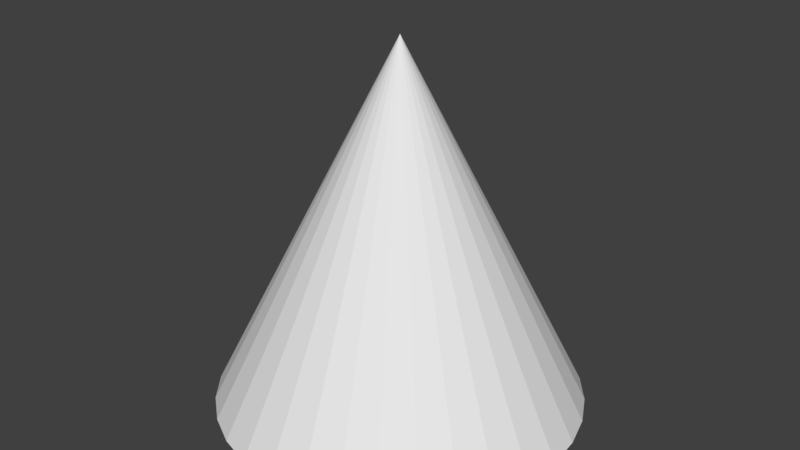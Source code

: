 # Source: cone.blend  (saved by Blender 2.78.0; exported with 4.5.12 LTS)
import bpy
from mathutils import Matrix  # noqa: F401  (used for matrix-valued properties, if any)

bpy.ops.wm.read_factory_settings(use_empty=True)
scene = bpy.context.scene
scene.name = 'Scene'

# ---- collections
col_collection_1 = bpy.data.collections.new('Collection 1'); scene.collection.children.link(col_collection_1)

# ---- world
world_world = bpy.data.worlds.new('World'); scene.world = world_world
world_world.color = (0.05088, 0.05088, 0.05088)
world_world.use_sun_shadow = False
world_world.sun_shadow_jitter_overblur = 0.0
world_world.cycles.sampling_method = 'MANUAL'

# ---- meshes
me_cone = bpy.data.meshes.new('Cone')
me_cone.from_pydata([(0.0, 1.0, -1.0), (0.1951, 0.9808, -1.0), (0.3827, 0.9239, -1.0), (0.5556, 0.8315, -1.0), (0.7071, 0.7071, -1.0), (0.8315, 0.5556, -1.0), (0.9239, 0.3827, -1.0), (0.9808, 0.1951, -1.0), (1.0, 7.55e-08, -1.0), (0.0, 0.0, 1.0), (0.9808, -0.1951, -1.0), (0.9239, -0.3827, -1.0), (0.8315, -0.5556, -1.0), (0.7071, -0.7071, -1.0), (0.5556, -0.8315, -1.0), (0.3827, -0.9239, -1.0), (0.1951, -0.9808, -1.0), (-3.258e-07, -1.0, -1.0), (-0.1951, -0.9808, -1.0), (-0.3827, -0.9239, -1.0), (-0.5556, -0.8315, -1.0), (-0.7071, -0.7071, -1.0), (-0.8315, -0.5556, -1.0), (-0.9239, -0.3827, -1.0), (-0.9808, -0.1951, -1.0), (-1.0, 9.656e-07, -1.0), (-0.9808, 0.1951, -1.0), (-0.9239, 0.3827, -1.0), (-0.8315, 0.5556, -1.0), (-0.7071, 0.7071, -1.0), (-0.5556, 0.8315, -1.0), (-0.3827, 0.9239, -1.0), (-0.1951, 0.9808, -1.0)], [], [(0, 9, 1), (1, 9, 2), (2, 9, 3), (3, 9, 4), (4, 9, 5), (5, 9, 6), (6, 9, 7), (7, 9, 8), (8, 9, 10), (10, 9, 11), (11, 9, 12), (12, 9, 13), (13, 9, 14), (14, 9, 15), (15, 9, 16), (16, 9, 17), (17, 9, 18), (18, 9, 19), (19, 9, 20), (20, 9, 21), (21, 9, 22), (22, 9, 23), (23, 9, 24), (24, 9, 25), (25, 9, 26), (26, 9, 27), (27, 9, 28), (28, 9, 29), (29, 9, 30), (30, 9, 31), (31, 9, 32), (32, 9, 0)])
_uv = me_cone.uv_layers.new(name='UVMap')
_uv.uv.foreach_set('vector', [0.4285, 0.5071, 0.5143, 7.17e-05, 0.4733, 0.5127, 0.4733, 0.5127, 0.5143, 7.17e-05, 0.5183, 0.5143, 0.5183, 0.5143, 0.5143, 7.17e-05, 0.5633, 0.512, 0.5633, 0.512, 0.5143, 7.17e-05, 0.608, 0.5057, 0.608, 0.5057, 0.5143, 7.17e-05, 0.6519, 0.4956, 0.6519, 0.4956, 0.5143, 7.17e-05, 0.6948, 0.4816, 0.6948, 0.4816, 0.5143, 7.17e-05, 0.7363, 0.464, 0.7363, 0.464, 0.5143, 7.17e-05, 0.776, 0.4427, 0.776, 0.4427, 0.5143, 7.17e-05, 0.8138, 0.4181, 0.8138, 0.4181, 0.5143, 7.17e-05, 0.8493, 0.3903, 0.8493, 0.3903, 0.5143, 7.17e-05, 0.8822, 0.3594, 0.8822, 0.3594, 0.5143, 7.17e-05, 0.9122, 0.3258, 0.9122, 0.3258, 0.5143, 7.17e-05, 0.9392, 0.2897, 0.9392, 0.2897, 0.5143, 7.17e-05, 0.963, 0.2514, 0.963, 0.2514, 0.5143, 7.17e-05, 0.9832, 0.2111, 0.9832, 0.2111, 0.5143, 7.17e-05, 0.9999, 0.1693, 7.17e-05, 7.17e-05, 0.5143, 7.17e-05, 0.002048, 0.04511, 0.002048, 0.04511, 0.5143, 7.17e-05, 0.007961, 0.08981, 0.007961, 0.08981, 0.5143, 7.17e-05, 0.01777, 0.1338, 0.01777, 0.1338, 0.5143, 7.17e-05, 0.03139, 0.1768, 0.03139, 0.1768, 0.5143, 7.17e-05, 0.04872, 0.2184, 0.04872, 0.2184, 0.5143, 7.17e-05, 0.06963, 0.2583, 0.06963, 0.2583, 0.5143, 7.17e-05, 0.09396, 0.2963, 0.09396, 0.2963, 0.5143, 7.17e-05, 0.1215, 0.332, 0.1215, 0.332, 0.5143, 7.17e-05, 0.1521, 0.3651, 0.1521, 0.3651, 0.5143, 7.17e-05, 0.1855, 0.3954, 0.1855, 0.3954, 0.5143, 7.17e-05, 0.2214, 0.4227, 0.2214, 0.4227, 0.5143, 7.17e-05, 0.2595, 0.4467, 0.2595, 0.4467, 0.5143, 7.17e-05, 0.2996, 0.4673, 0.2996, 0.4673, 0.5143, 7.17e-05, 0.3414, 0.4844, 0.3414, 0.4844, 0.5143, 7.17e-05, 0.3844, 0.4976, 0.3844, 0.4976, 0.5143, 7.17e-05, 0.4285, 0.5071])
me_cone.use_remesh_preserve_volume = False
me_cone.use_remesh_preserve_attributes = False
me_cone.use_mirror_vertex_groups = False
me_cone.update()
arm_armature = bpy.data.armatures.new('Armature')  # bones are not reproduced

# ---- objects
ob_armature = bpy.data.objects.new('Armature', arm_armature)
ob_cone = bpy.data.objects.new('Cone', me_cone)

# ---- transforms, parenting, visibility, modifiers, constraints
ob_armature.location = (1.187e-07, 2.85e-07, 0.003648)
ob_armature.lineart.crease_threshold = 0.0
ob_cone.parent = ob_armature
ob_cone.matrix_parent_inverse = Matrix(((1.0, 0.0, 0.0, -1.187e-07), (0.0, 1.0, 0.0, -2.85e-07), (0.0, 0.0, 1.0, -0.003648), (0.0, 0.0, 0.0, 1.0)))
ob_cone.location = (0.0, 0.0, 1.004)
ob_cone.lineart.crease_threshold = 0.0
_vg = ob_cone.vertex_groups.new(name='big')
_vg.add([0, 1, 2, 3, 4, 5, 6, 7, 8, 10, 11, 12, 13, 14, 15, 16, 17, 18, 19, 20, 21, 22, 23, 24, 25, 26, 27, 28, 29, 30, 31, 32], 1.0, 'REPLACE')
_vg = ob_cone.vertex_groups.new(name='tip')
_vg.add([9], 1.0, 'REPLACE')
_m = ob_cone.modifiers.new('Armature', 'ARMATURE')
_m.object = ob_armature

# ---- collection membership
col_collection_1.objects.link(ob_armature)
col_collection_1.objects.link(ob_cone)

# ---- scene / render settings (as saved in the file)
scene.frame_start = 1; scene.frame_end = 250; scene.frame_set(1)
scene.render.engine = 'BLENDER_EEVEE_NEXT'
scene.render.resolution_percentage = 50
scene.render.dither_intensity = 0.0
scene.cycles.use_denoising = False
scene.cycles.samples = 128
scene.cycles.sampling_pattern = 'TABULATED_SOBOL'
scene.cycles.light_sampling_threshold = 0.0
scene.cycles.use_adaptive_sampling = False
scene.cycles.use_light_tree = False
scene.cycles.blur_glossy = 0.0
scene.cycles.sample_clamp_indirect = 0.0
scene.view_settings.view_transform = 'Standard'
bpy.context.view_layer.update()

# ---- added for rendering (the .blend has no active camera and no usable light): camera, sun
cam_auto = bpy.data.cameras.new('AutoCamera')
cam_auto.lens = 50.0
cam_auto.sensor_width = 36.0
cam_auto.clip_end = 1000.0
ob_auto_camera = bpy.data.objects.new('AutoCamera', cam_auto)
scene.collection.objects.link(ob_auto_camera)
ob_auto_camera.location = (3.20507, -3.84609, 3.56771)
ob_auto_camera.rotation_euler = (1.09748, -7.21219e-08, 0.694738)
scene.camera = ob_auto_camera
light_auto_sun = bpy.data.lights.new('AutoSun', 'SUN')
light_auto_sun.energy = 3.0
light_auto_sun.angle = 0.0523599
ob_auto_sun = bpy.data.objects.new('AutoSun', light_auto_sun)
scene.collection.objects.link(ob_auto_sun)
ob_auto_sun.rotation_euler = (0.872665, 0.174533, 0.523599)
bpy.context.view_layer.update()
